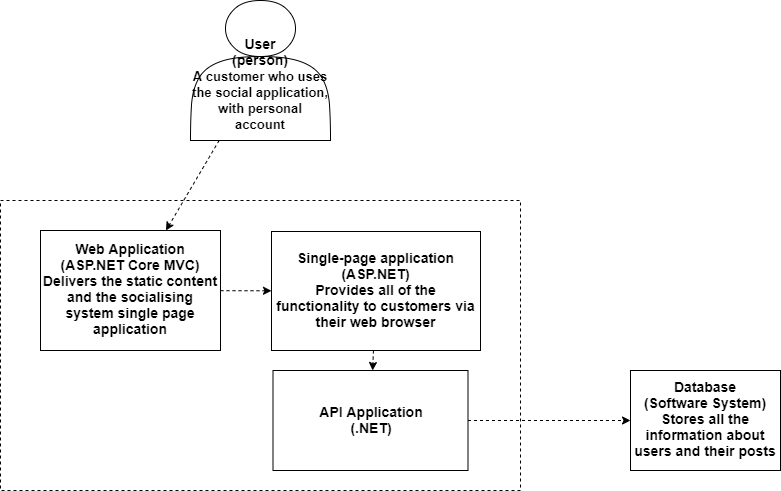

The diagram above was exported from draw.io. Its source (the exported page's mxGraphModel, read from the mxfile embedded in the PNG):
<mxGraphModel dx="1038" dy="531" grid="1" gridSize="10" guides="1" tooltips="1" connect="1" arrows="1" fold="1" page="1" pageScale="1" pageWidth="850" pageHeight="1100" math="0" shadow="0">
  <root>
    <mxCell id="0" />
    <mxCell id="1" parent="0" />
    <mxCell id="hNtUc2zW2jqqeuGigEJC-1" value="&lt;font style=&quot;font-size: 14px&quot;&gt;&lt;b&gt;&lt;br&gt;&lt;br&gt;User&lt;br&gt;(person)&lt;br&gt;&lt;/b&gt;&lt;b style=&quot;font-size: 12px&quot;&gt;&lt;span style=&quot;font-size: 13px&quot;&gt;A customer who uses the social application, with personal account&lt;/span&gt;&lt;/b&gt;&lt;b&gt;&lt;br&gt;&lt;/b&gt;&lt;/font&gt;" style="shape=actor;whiteSpace=wrap;html=1;" parent="1" vertex="1">
      <mxGeometry x="210" y="20" width="140" height="140" as="geometry" />
    </mxCell>
    <mxCell id="hNtUc2zW2jqqeuGigEJC-2" value="" style="verticalLabelPosition=bottom;verticalAlign=top;html=1;shape=mxgraph.basic.rect;fillColor2=none;strokeWidth=1;size=20;indent=5;dashed=1;" parent="1" vertex="1">
      <mxGeometry x="20" y="220" width="520" height="290" as="geometry" />
    </mxCell>
    <mxCell id="hNtUc2zW2jqqeuGigEJC-3" value="&lt;font size=&quot;1&quot;&gt;&lt;b style=&quot;font-size: 14px&quot;&gt;Web Application&lt;br&gt;(ASP.NET Core MVC)&lt;br&gt;Delivers the static content and the socialising system single page application&lt;br&gt;&lt;/b&gt;&lt;/font&gt;" style="rounded=0;whiteSpace=wrap;html=1;" parent="1" vertex="1">
      <mxGeometry x="60" y="250" width="180" height="120" as="geometry" />
    </mxCell>
    <mxCell id="hNtUc2zW2jqqeuGigEJC-4" value="&lt;font style=&quot;font-size: 14px&quot;&gt;&lt;b&gt;Single-page application&lt;br&gt;(ASP.NET)&lt;br&gt;Provides all of the functionality to customers via their web browser&lt;br&gt;&lt;/b&gt;&lt;/font&gt;" style="rounded=0;whiteSpace=wrap;html=1;" parent="1" vertex="1">
      <mxGeometry x="291" y="251" width="209" height="119" as="geometry" />
    </mxCell>
    <mxCell id="hNtUc2zW2jqqeuGigEJC-6" value="&lt;b&gt;&lt;font style=&quot;font-size: 14px&quot;&gt;API Application&lt;br&gt;(.NET)&lt;br&gt;&lt;/font&gt;&lt;/b&gt;" style="rounded=0;whiteSpace=wrap;html=1;" parent="1" vertex="1">
      <mxGeometry x="292.5" y="390" width="195" height="100" as="geometry" />
    </mxCell>
    <mxCell id="vOVXrm33vE-fEQTKkWV6-1" value="&lt;font style=&quot;font-size: 14px&quot;&gt;&lt;b&gt;Database&lt;br&gt;(Software System)&lt;br&gt;&lt;/b&gt;&lt;b style=&quot;font-size: 12px&quot;&gt;&lt;font style=&quot;font-size: 14px&quot;&gt;Stores all the information about users and their posts&lt;/font&gt;&lt;/b&gt;&lt;b&gt;&lt;br&gt;&lt;/b&gt;&lt;/font&gt;" style="rounded=0;whiteSpace=wrap;html=1;" parent="1" vertex="1">
      <mxGeometry x="650" y="390" width="150" height="100" as="geometry" />
    </mxCell>
    <mxCell id="vOVXrm33vE-fEQTKkWV6-3" value="" style="endArrow=classic;html=1;dashed=1;" parent="1" target="vOVXrm33vE-fEQTKkWV6-1" edge="1" source="hNtUc2zW2jqqeuGigEJC-6">
      <mxGeometry width="50" height="50" relative="1" as="geometry">
        <mxPoint x="490" y="460" as="sourcePoint" />
        <mxPoint x="510" y="420" as="targetPoint" />
        <Array as="points" />
      </mxGeometry>
    </mxCell>
    <mxCell id="-xxxH6qlVxR8yR0VwJ2_-8" value="" style="endArrow=classic;html=1;dashed=1;" edge="1" parent="1" source="hNtUc2zW2jqqeuGigEJC-1" target="hNtUc2zW2jqqeuGigEJC-3">
      <mxGeometry width="50" height="50" relative="1" as="geometry">
        <mxPoint x="20" y="580" as="sourcePoint" />
        <mxPoint x="70" y="530" as="targetPoint" />
      </mxGeometry>
    </mxCell>
    <mxCell id="-xxxH6qlVxR8yR0VwJ2_-9" value="" style="endArrow=classic;html=1;dashed=1;" edge="1" parent="1" source="hNtUc2zW2jqqeuGigEJC-3" target="hNtUc2zW2jqqeuGigEJC-4">
      <mxGeometry width="50" height="50" relative="1" as="geometry">
        <mxPoint x="20" y="580" as="sourcePoint" />
        <mxPoint x="70" y="530" as="targetPoint" />
      </mxGeometry>
    </mxCell>
    <mxCell id="-xxxH6qlVxR8yR0VwJ2_-10" value="" style="endArrow=classic;html=1;dashed=1;" edge="1" parent="1" source="hNtUc2zW2jqqeuGigEJC-4" target="hNtUc2zW2jqqeuGigEJC-6">
      <mxGeometry width="50" height="50" relative="1" as="geometry">
        <mxPoint x="20" y="580" as="sourcePoint" />
        <mxPoint x="70" y="530" as="targetPoint" />
      </mxGeometry>
    </mxCell>
  </root>
</mxGraphModel>